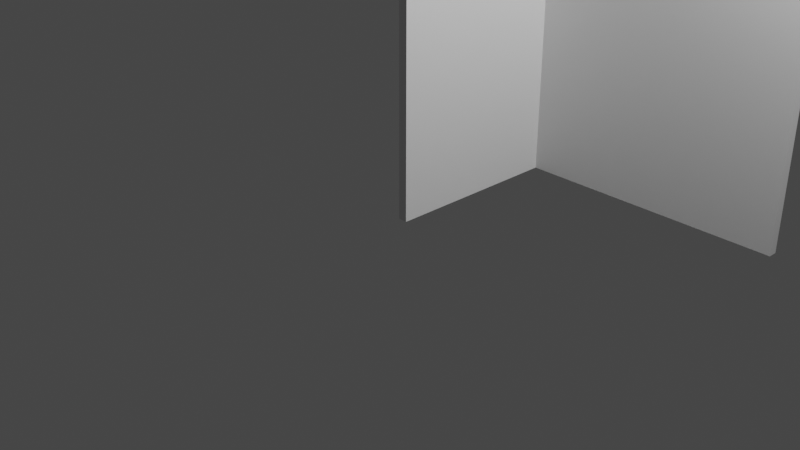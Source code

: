 # Source: create_cube_example.blend  (saved by Blender 3.0.42; exported with 4.5.12 LTS)
import bpy
from mathutils import Matrix  # noqa: F401  (used for matrix-valued properties, if any)

bpy.ops.wm.read_factory_settings(use_empty=True)
scene = bpy.context.scene
scene.name = 'Scene'

# ---- collections
col_collection = bpy.data.collections.new('Collection'); scene.collection.children.link(col_collection)

# ---- world
world_world = bpy.data.worlds.new('World'); scene.world = world_world
world_world.use_nodes = True; world_world.node_tree.nodes.clear()
_N = world_world.node_tree.nodes; _L = world_world.node_tree.links
n0 = _N.new('ShaderNodeOutputWorld'); n0.name = 'World Output'; n0.location = (300, 300)
n1 = _N.new('ShaderNodeBackground'); n1.name = 'Background'; n1.location = (10, 300)
n1.inputs[0].default_value = (0.05088, 0.05088, 0.05088, 1.0)
_L.new(n1.outputs[0], n0.inputs[0])
n0.is_active_output = True
world_world.color = (0.05088, 0.05088, 0.05088)
world_world.use_sun_shadow = False
world_world.sun_shadow_jitter_overblur = 0.0

# ---- cameras
cam_camera = bpy.data.cameras.new('Camera')
cam_camera.clip_end = 100.0
cam_camera.ortho_scale = 7.314

# ---- lights
light_light = bpy.data.lights.new('Light', 'POINT')
light_light.transmission_factor = 0.0
light_light.energy = 1000.0
light_light.shadow_soft_size = 0.1
light_light.shadow_maximum_resolution = 0.006
light_light.use_absolute_resolution = True

# ---- meshes
me_cube_001 = bpy.data.meshes.new('Cube.001')
me_cube_001.from_pydata([(-1.0, -1.0, -1.0), (-1.0, -1.0, 1.0), (-1.0, 1.0, -1.0), (-1.0, 1.0, 1.0), (1.0, -1.0, -1.0), (1.0, -1.0, 1.0), (1.0, 1.0, -1.0), (1.0, 1.0, 1.0)], [], [(0, 1, 3, 2), (2, 3, 7, 6), (6, 7, 5, 4), (4, 5, 1, 0), (2, 6, 4, 0), (7, 3, 1, 5)])
_uv = me_cube_001.uv_layers.new(name='UVMap')
_uv.uv.foreach_set('vector', [0.375, 0.0, 0.625, 0.0, 0.625, 0.25, 0.375, 0.25, 0.375, 0.25, 0.625, 0.25, 0.625, 0.5, 0.375, 0.5, 0.375, 0.5, 0.625, 0.5, 0.625, 0.75, 0.375, 0.75, 0.375, 0.75, 0.625, 0.75, 0.625, 1.0, 0.375, 1.0, 0.125, 0.5, 0.375, 0.5, 0.375, 0.75, 0.125, 0.75, 0.625, 0.5, 0.875, 0.5, 0.875, 0.75, 0.625, 0.75])
me_cube_001.use_remesh_fix_poles = True
me_cube_001.use_remesh_preserve_attributes = False
me_cube_001.update()
me_cube_002 = bpy.data.meshes.new('Cube.002')
me_cube_002.from_pydata([(-1.0, -1.0, -1.0), (-1.0, -1.0, 1.0), (-1.0, 1.0, -1.0), (-1.0, 1.0, 1.0), (1.0, -1.0, -1.0), (1.0, -1.0, 1.0), (1.0, 1.0, -1.0), (1.0, 1.0, 1.0)], [], [(0, 1, 3, 2), (2, 3, 7, 6), (6, 7, 5, 4), (4, 5, 1, 0), (2, 6, 4, 0), (7, 3, 1, 5)])
_uv = me_cube_002.uv_layers.new(name='UVMap')
_uv.uv.foreach_set('vector', [0.375, 0.0, 0.625, 0.0, 0.625, 0.25, 0.375, 0.25, 0.375, 0.25, 0.625, 0.25, 0.625, 0.5, 0.375, 0.5, 0.375, 0.5, 0.625, 0.5, 0.625, 0.75, 0.375, 0.75, 0.375, 0.75, 0.625, 0.75, 0.625, 1.0, 0.375, 1.0, 0.125, 0.5, 0.375, 0.5, 0.375, 0.75, 0.125, 0.75, 0.625, 0.5, 0.875, 0.5, 0.875, 0.75, 0.625, 0.75])
me_cube_002.use_remesh_fix_poles = True
me_cube_002.use_remesh_preserve_attributes = False
me_cube_002.update()

# ---- objects
ob_light = bpy.data.objects.new('Light', light_light)
ob_camera = bpy.data.objects.new('Camera', cam_camera)
ob_wall_1 = bpy.data.objects.new('Wall 1', me_cube_001)
ob_wall_2 = bpy.data.objects.new('Wall 2', me_cube_002)

# ---- transforms, parenting, visibility, modifiers, constraints
ob_light.location = (4.076, 1.005, 5.904)
ob_light.rotation_euler = (0.6503, 0.05522, 1.866)
ob_light.lock_rotations_4d = False
ob_light.empty_display_type = 'ARROWS'
ob_light.color = (0.0, 0.0, 0.0, 0.0)
ob_light.lineart.crease_threshold = 0.0
ob_camera.location = (7.359, -6.926, 4.958)
ob_camera.rotation_euler = (1.109, 0.0, 0.8149)
ob_camera.lock_rotations_4d = False
ob_camera.empty_display_type = 'ARROWS'
ob_camera.color = (0.0, 0.0, 0.0, 0.0)
ob_camera.display_type = 'WIRE'
ob_camera.lineart.crease_threshold = 0.0
ob_wall_1.location = (0.05, 1.0, 1.5)
ob_wall_1.scale = (0.05, 1.0, 1.5)
ob_wall_2.location = (1.5, 2.05, 1.5)
ob_wall_2.scale = (1.5, 0.05, 1.5)

# ---- collection membership
col_collection.objects.link(ob_light)
col_collection.objects.link(ob_camera)
col_collection.objects.link(ob_wall_1)
col_collection.objects.link(ob_wall_2)

# ---- scene / render settings (as saved in the file)
scene.camera = ob_camera
scene.frame_start = 1; scene.frame_end = 250; scene.frame_set(1)
scene.render.engine = 'BLENDER_EEVEE_NEXT'
scene.cycles.sampling_pattern = 'TABULATED_SOBOL'
scene.cycles.use_light_tree = False
scene.view_settings.view_transform = 'Filmic'
bpy.context.view_layer.update()

